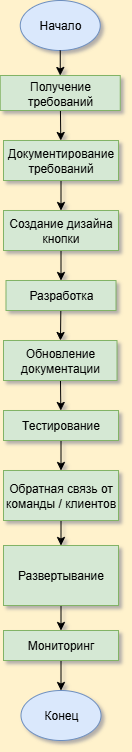

The diagram above was exported from draw.io. Its source (the exported page's mxGraphModel, read from the mxfile embedded in the PNG):
<mxGraphModel dx="1678" dy="884" grid="1" gridSize="10" guides="1" tooltips="1" connect="1" arrows="1" fold="1" page="1" pageScale="1" pageWidth="827" pageHeight="1169" background="#FFF2CC" math="0" shadow="1">
  <root>
    <mxCell id="0" />
    <mxCell id="1" parent="0" />
    <mxCell id="xi0POnuoz5Yw0MSTB47i-1" value="Начало" style="ellipse;whiteSpace=wrap;html=1;fillColor=#dae8fc;strokeColor=#6c8ebf;gradientColor=none;" vertex="1" parent="1">
      <mxGeometry x="241.75" y="10" width="80" height="50" as="geometry" />
    </mxCell>
    <mxCell id="xi0POnuoz5Yw0MSTB47i-3" value="" style="endArrow=classic;html=1;rounded=0;" edge="1" parent="1" source="xi0POnuoz5Yw0MSTB47i-1" target="xi0POnuoz5Yw0MSTB47i-25">
      <mxGeometry width="50" height="50" relative="1" as="geometry">
        <mxPoint x="400" y="230" as="sourcePoint" />
        <mxPoint x="450" y="180" as="targetPoint" />
      </mxGeometry>
    </mxCell>
    <mxCell id="xi0POnuoz5Yw0MSTB47i-15" value="" style="endArrow=classic;html=1;rounded=0;" edge="1" parent="1" source="xi0POnuoz5Yw0MSTB47i-25" target="xi0POnuoz5Yw0MSTB47i-27">
      <mxGeometry width="50" height="50" relative="1" as="geometry">
        <mxPoint x="440" y="180" as="sourcePoint" />
        <mxPoint x="440" y="230" as="targetPoint" />
      </mxGeometry>
    </mxCell>
    <mxCell id="xi0POnuoz5Yw0MSTB47i-16" value="" style="endArrow=classic;html=1;rounded=0;" edge="1" parent="1" source="xi0POnuoz5Yw0MSTB47i-26" target="xi0POnuoz5Yw0MSTB47i-28">
      <mxGeometry width="50" height="50" relative="1" as="geometry">
        <mxPoint x="520" y="320" as="sourcePoint" />
        <mxPoint x="520" y="370" as="targetPoint" />
      </mxGeometry>
    </mxCell>
    <mxCell id="xi0POnuoz5Yw0MSTB47i-17" value="" style="endArrow=classic;html=1;rounded=0;" edge="1" parent="1" source="xi0POnuoz5Yw0MSTB47i-27" target="xi0POnuoz5Yw0MSTB47i-26">
      <mxGeometry width="50" height="50" relative="1" as="geometry">
        <mxPoint x="550" y="350" as="sourcePoint" />
        <mxPoint x="550" y="400" as="targetPoint" />
      </mxGeometry>
    </mxCell>
    <mxCell id="xi0POnuoz5Yw0MSTB47i-18" value="" style="endArrow=classic;html=1;rounded=0;" edge="1" parent="1" source="xi0POnuoz5Yw0MSTB47i-30" target="xi0POnuoz5Yw0MSTB47i-31">
      <mxGeometry width="50" height="50" relative="1" as="geometry">
        <mxPoint x="650" y="390" as="sourcePoint" />
        <mxPoint x="650" y="440" as="targetPoint" />
      </mxGeometry>
    </mxCell>
    <mxCell id="xi0POnuoz5Yw0MSTB47i-19" value="" style="endArrow=classic;html=1;rounded=0;" edge="1" parent="1" source="xi0POnuoz5Yw0MSTB47i-31" target="xi0POnuoz5Yw0MSTB47i-32">
      <mxGeometry width="50" height="50" relative="1" as="geometry">
        <mxPoint x="650" y="420" as="sourcePoint" />
        <mxPoint x="650" y="470" as="targetPoint" />
      </mxGeometry>
    </mxCell>
    <mxCell id="xi0POnuoz5Yw0MSTB47i-20" value="" style="endArrow=classic;html=1;rounded=0;" edge="1" parent="1" source="xi0POnuoz5Yw0MSTB47i-29" target="xi0POnuoz5Yw0MSTB47i-30">
      <mxGeometry width="50" height="50" relative="1" as="geometry">
        <mxPoint x="640" y="430" as="sourcePoint" />
        <mxPoint x="640" y="480" as="targetPoint" />
      </mxGeometry>
    </mxCell>
    <mxCell id="xi0POnuoz5Yw0MSTB47i-21" value="" style="endArrow=classic;html=1;rounded=0;" edge="1" parent="1" source="xi0POnuoz5Yw0MSTB47i-28" target="xi0POnuoz5Yw0MSTB47i-29">
      <mxGeometry width="50" height="50" relative="1" as="geometry">
        <mxPoint x="580" y="460" as="sourcePoint" />
        <mxPoint x="580" y="510" as="targetPoint" />
      </mxGeometry>
    </mxCell>
    <mxCell id="xi0POnuoz5Yw0MSTB47i-22" value="" style="endArrow=classic;html=1;rounded=0;" edge="1" parent="1" source="xi0POnuoz5Yw0MSTB47i-32" target="xi0POnuoz5Yw0MSTB47i-36">
      <mxGeometry width="50" height="50" relative="1" as="geometry">
        <mxPoint x="310" y="730" as="sourcePoint" />
        <mxPoint x="310" y="780" as="targetPoint" />
      </mxGeometry>
    </mxCell>
    <mxCell id="xi0POnuoz5Yw0MSTB47i-23" value="" style="endArrow=classic;html=1;rounded=0;" edge="1" parent="1" source="xi0POnuoz5Yw0MSTB47i-36" target="xi0POnuoz5Yw0MSTB47i-24">
      <mxGeometry width="50" height="50" relative="1" as="geometry">
        <mxPoint x="330" y="830" as="sourcePoint" />
        <mxPoint x="285" y="850" as="targetPoint" />
      </mxGeometry>
    </mxCell>
    <mxCell id="xi0POnuoz5Yw0MSTB47i-24" value="Конец" style="ellipse;whiteSpace=wrap;html=1;fillColor=#dae8fc;strokeColor=#6c8ebf;gradientColor=none;" vertex="1" parent="1">
      <mxGeometry x="242.5" y="700" width="80" height="50" as="geometry" />
    </mxCell>
    <mxCell id="xi0POnuoz5Yw0MSTB47i-25" value="Получение требований" style="rounded=0;whiteSpace=wrap;html=1;fillColor=#d5e8d4;strokeColor=#82b366;" vertex="1" parent="1">
      <mxGeometry x="221.75" y="85" width="120" height="35" as="geometry" />
    </mxCell>
    <mxCell id="xi0POnuoz5Yw0MSTB47i-26" value="Создание дизайна кнопки" style="rounded=0;whiteSpace=wrap;html=1;fillColor=#d5e8d4;strokeColor=#82b366;" vertex="1" parent="1">
      <mxGeometry x="225" y="220" width="115" height="40" as="geometry" />
    </mxCell>
    <mxCell id="xi0POnuoz5Yw0MSTB47i-27" value="Документирование требований" style="rounded=0;whiteSpace=wrap;html=1;fillColor=#d5e8d4;strokeColor=#82b366;" vertex="1" parent="1">
      <mxGeometry x="225" y="150" width="115" height="40" as="geometry" />
    </mxCell>
    <mxCell id="xi0POnuoz5Yw0MSTB47i-28" value="Разработка" style="rounded=0;whiteSpace=wrap;html=1;fillColor=#d5e8d4;strokeColor=#82b366;" vertex="1" parent="1">
      <mxGeometry x="227.5" y="290" width="110" height="30" as="geometry" />
    </mxCell>
    <mxCell id="xi0POnuoz5Yw0MSTB47i-29" value="Обновление документации" style="rounded=0;whiteSpace=wrap;html=1;fillColor=#d5e8d4;strokeColor=#82b366;" vertex="1" parent="1">
      <mxGeometry x="225" y="350" width="113.5" height="40" as="geometry" />
    </mxCell>
    <mxCell id="xi0POnuoz5Yw0MSTB47i-30" value="Тестирование" style="rounded=0;whiteSpace=wrap;html=1;fillColor=#d5e8d4;strokeColor=#82b366;" vertex="1" parent="1">
      <mxGeometry x="225" y="420" width="115" height="30" as="geometry" />
    </mxCell>
    <mxCell id="xi0POnuoz5Yw0MSTB47i-31" value="Обратная связь от команды / клиентов" style="rounded=0;whiteSpace=wrap;html=1;fillColor=#d5e8d4;strokeColor=#82b366;" vertex="1" parent="1">
      <mxGeometry x="225" y="480" width="115" height="50" as="geometry" />
    </mxCell>
    <mxCell id="xi0POnuoz5Yw0MSTB47i-32" value="Развертывание" style="rounded=0;whiteSpace=wrap;html=1;fillColor=#d5e8d4;strokeColor=#82b366;" vertex="1" parent="1">
      <mxGeometry x="225" y="555" width="115" height="60" as="geometry" />
    </mxCell>
    <mxCell id="xi0POnuoz5Yw0MSTB47i-36" value="Мониторинг" style="rounded=0;whiteSpace=wrap;html=1;fillColor=#d5e8d4;strokeColor=#82b366;" vertex="1" parent="1">
      <mxGeometry x="225" y="640" width="115" height="30" as="geometry" />
    </mxCell>
  </root>
</mxGraphModel>